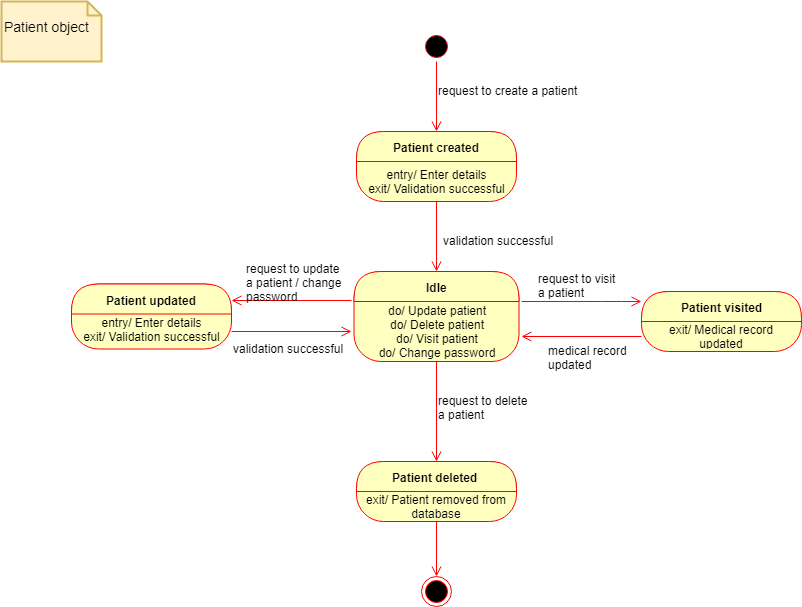

The diagram above was exported from draw.io. Its source (the exported page's mxGraphModel, read from the mxfile embedded in the PNG):
<mxGraphModel dx="872" dy="408" grid="1" gridSize="10" guides="1" tooltips="1" connect="1" arrows="1" fold="1" page="1" pageScale="1" pageWidth="850" pageHeight="1100" background="#ffffff" math="0" shadow="0">
  <root>
    <mxCell id="0" />
    <mxCell id="1" parent="0" />
    <mxCell id="2" value="&lt;font style=&quot;font-size: 14px&quot;&gt;&lt;br&gt;Patient object&lt;/font&gt;" style="shape=note;whiteSpace=wrap;html=1;size=14;verticalAlign=top;align=left;spacingTop=-6;strokeWidth=2;fillColor=#fff2cc;strokeColor=#d6b656;" vertex="1" parent="1">
      <mxGeometry x="10" y="10" width="100" height="60" as="geometry" />
    </mxCell>
    <mxCell id="3" value="" style="ellipse;html=1;shape=startState;fillColor=#000000;strokeColor=#ff0000;" vertex="1" parent="1">
      <mxGeometry x="430" y="40" width="30" height="30" as="geometry" />
    </mxCell>
    <mxCell id="4" value="" style="edgeStyle=orthogonalEdgeStyle;html=1;verticalAlign=bottom;endArrow=open;endSize=8;strokeColor=#ff0000;entryX=0.5;entryY=0;" edge="1" source="3" target="5" parent="1">
      <mxGeometry relative="1" as="geometry">
        <mxPoint x="445" y="130" as="targetPoint" />
      </mxGeometry>
    </mxCell>
    <mxCell id="5" value="Patient created" style="swimlane;html=1;fontStyle=1;align=center;verticalAlign=middle;childLayout=stackLayout;horizontal=1;startSize=30;horizontalStack=0;resizeParent=0;resizeLast=1;container=0;collapsible=0;rounded=1;arcSize=30;strokeColor=#ff0000;fillColor=#ffffc0;swimlaneFillColor=#ffffc0;" vertex="1" parent="1">
      <mxGeometry x="365" y="140" width="160" height="70" as="geometry" />
    </mxCell>
    <mxCell id="6" value="entry/ Enter details&lt;br&gt;exit/ Validation successful&lt;br&gt;" style="text;html=1;strokeColor=none;fillColor=none;align=center;verticalAlign=middle;spacingLeft=4;spacingRight=4;whiteSpace=wrap;overflow=hidden;rotatable=0;" vertex="1" parent="5">
      <mxGeometry y="30" width="160" height="40" as="geometry" />
    </mxCell>
    <mxCell id="7" value="Patient updated" style="swimlane;html=1;fontStyle=1;align=center;verticalAlign=middle;childLayout=stackLayout;horizontal=1;startSize=30;horizontalStack=0;resizeParent=0;resizeLast=1;container=0;collapsible=0;rounded=1;arcSize=30;strokeColor=#ff0000;fillColor=#ffffc0;swimlaneFillColor=#ffffc0;" vertex="1" parent="1">
      <mxGeometry x="80" y="292.5" width="160" height="65" as="geometry" />
    </mxCell>
    <mxCell id="8" value="entry/ Enter details&lt;br&gt;exit/ Validation successful&lt;br&gt;&lt;br&gt;" style="text;html=1;strokeColor=none;fillColor=none;align=center;verticalAlign=middle;spacingLeft=4;spacingRight=4;whiteSpace=wrap;overflow=hidden;rotatable=0;" vertex="1" parent="7">
      <mxGeometry y="30" width="160" height="35" as="geometry" />
    </mxCell>
    <mxCell id="9" value="Patient visited" style="swimlane;html=1;fontStyle=1;align=center;verticalAlign=middle;childLayout=stackLayout;horizontal=1;startSize=30;horizontalStack=0;resizeParent=0;resizeLast=1;container=0;collapsible=0;rounded=1;arcSize=30;strokeColor=#ff0000;fillColor=#ffffc0;swimlaneFillColor=#ffffc0;" vertex="1" parent="1">
      <mxGeometry x="650" y="300" width="160" height="60" as="geometry" />
    </mxCell>
    <mxCell id="10" value="exit/ Medical record updated&lt;br&gt;&lt;br&gt;" style="text;html=1;strokeColor=none;fillColor=none;align=center;verticalAlign=middle;spacingLeft=4;spacingRight=4;whiteSpace=wrap;overflow=hidden;rotatable=0;" vertex="1" parent="9">
      <mxGeometry y="30" width="160" height="30" as="geometry" />
    </mxCell>
    <mxCell id="11" value="" style="edgeStyle=orthogonalEdgeStyle;html=1;verticalAlign=bottom;endArrow=open;endSize=8;strokeColor=#ff0000;entryX=0.5;entryY=0;" edge="1" target="18" parent="1">
      <mxGeometry relative="1" as="geometry">
        <mxPoint x="445" y="460" as="targetPoint" />
        <mxPoint x="445" y="360" as="sourcePoint" />
      </mxGeometry>
    </mxCell>
    <mxCell id="12" value="" style="edgeStyle=orthogonalEdgeStyle;html=1;verticalAlign=bottom;endArrow=open;endSize=8;strokeColor=#ff0000;exitX=0.5;exitY=1;entryX=0.5;entryY=0;" edge="1" source="6" target="14" parent="1">
      <mxGeometry relative="1" as="geometry">
        <mxPoint x="445" y="300" as="targetPoint" />
        <mxPoint x="455" y="310" as="sourcePoint" />
      </mxGeometry>
    </mxCell>
    <mxCell id="13" value="request to create a patient" style="text;html=1;resizable=0;points=[];autosize=1;align=left;verticalAlign=top;spacingTop=-4;" vertex="1" parent="1">
      <mxGeometry x="445" y="90" width="150" height="20" as="geometry" />
    </mxCell>
    <mxCell id="14" value="Idle" style="swimlane;html=1;fontStyle=1;align=center;verticalAlign=middle;childLayout=stackLayout;horizontal=1;startSize=30;horizontalStack=0;resizeParent=0;resizeLast=1;container=0;collapsible=0;rounded=1;arcSize=30;strokeColor=#ff0000;fillColor=#ffffc0;swimlaneFillColor=#ffffc0;" vertex="1" parent="1">
      <mxGeometry x="362.5" y="280" width="165" height="90" as="geometry" />
    </mxCell>
    <mxCell id="15" value="do/ Update patient&lt;br&gt;do/ Delete patient&lt;br&gt;do/ Visit patient&lt;br&gt;do/ Change password&lt;br&gt;" style="text;html=1;strokeColor=none;fillColor=none;align=center;verticalAlign=middle;spacingLeft=4;spacingRight=4;whiteSpace=wrap;overflow=hidden;rotatable=0;" vertex="1" parent="14">
      <mxGeometry y="30" width="165" height="60" as="geometry" />
    </mxCell>
    <mxCell id="16" value="" style="edgeStyle=orthogonalEdgeStyle;html=1;verticalAlign=bottom;endArrow=open;endSize=8;strokeColor=#ff0000;entryX=1;entryY=0.25;" edge="1" target="7" parent="1">
      <mxGeometry relative="1" as="geometry">
        <mxPoint x="455" y="470" as="targetPoint" />
        <mxPoint x="360" y="309" as="sourcePoint" />
      </mxGeometry>
    </mxCell>
    <mxCell id="17" value="" style="edgeStyle=orthogonalEdgeStyle;html=1;verticalAlign=bottom;endArrow=open;endSize=8;strokeColor=#ff0000;exitX=1;exitY=0.5;" edge="1" source="8" parent="1">
      <mxGeometry relative="1" as="geometry">
        <mxPoint x="360" y="340" as="targetPoint" />
        <mxPoint x="373" y="310" as="sourcePoint" />
      </mxGeometry>
    </mxCell>
    <mxCell id="18" value="Patient deleted&amp;nbsp;" style="swimlane;html=1;fontStyle=1;align=center;verticalAlign=middle;childLayout=stackLayout;horizontal=1;startSize=30;horizontalStack=0;resizeParent=0;resizeLast=1;container=0;collapsible=0;rounded=1;arcSize=30;strokeColor=#ff0000;fillColor=#ffffc0;swimlaneFillColor=#ffffc0;" vertex="1" parent="1">
      <mxGeometry x="365" y="470" width="160" height="60" as="geometry" />
    </mxCell>
    <mxCell id="19" value="exit/ Patient removed from database&lt;br&gt;&lt;br&gt;" style="text;html=1;strokeColor=none;fillColor=none;align=center;verticalAlign=middle;spacingLeft=4;spacingRight=4;whiteSpace=wrap;overflow=hidden;rotatable=0;" vertex="1" parent="18">
      <mxGeometry y="30" width="160" height="30" as="geometry" />
    </mxCell>
    <mxCell id="20" value="" style="ellipse;html=1;shape=endState;fillColor=#000000;strokeColor=#ff0000;" vertex="1" parent="1">
      <mxGeometry x="430" y="585" width="30" height="30" as="geometry" />
    </mxCell>
    <mxCell id="21" value="" style="edgeStyle=orthogonalEdgeStyle;html=1;verticalAlign=bottom;endArrow=open;endSize=8;strokeColor=#ff0000;exitX=0.5;exitY=1;entryX=0.5;entryY=0;" edge="1" source="19" target="20" parent="1">
      <mxGeometry relative="1" as="geometry">
        <mxPoint x="449" y="572" as="targetPoint" />
        <mxPoint x="455" y="370" as="sourcePoint" />
      </mxGeometry>
    </mxCell>
    <mxCell id="22" value="" style="edgeStyle=orthogonalEdgeStyle;html=1;verticalAlign=bottom;endArrow=open;endSize=8;strokeColor=#ff0000;exitX=0;exitY=0.5;" edge="1" source="10" parent="1">
      <mxGeometry relative="1" as="geometry">
        <mxPoint x="530" y="345" as="targetPoint" />
        <mxPoint x="650" y="344.5" as="sourcePoint" />
      </mxGeometry>
    </mxCell>
    <mxCell id="23" value="" style="edgeStyle=orthogonalEdgeStyle;html=1;verticalAlign=bottom;endArrow=open;endSize=8;strokeColor=#ff0000;exitX=1;exitY=0.5;" edge="1" parent="1">
      <mxGeometry relative="1" as="geometry">
        <mxPoint x="650" y="310" as="targetPoint" />
        <mxPoint x="530" y="310" as="sourcePoint" />
        <Array as="points">
          <mxPoint x="620" y="310" />
          <mxPoint x="620" y="310" />
        </Array>
      </mxGeometry>
    </mxCell>
    <mxCell id="24" value="request to visit &lt;br&gt;a patient" style="text;html=1;resizable=0;points=[];autosize=1;align=left;verticalAlign=top;spacingTop=-4;" vertex="1" parent="1">
      <mxGeometry x="545" y="277.5" width="100" height="30" as="geometry" />
    </mxCell>
    <mxCell id="25" value="request to delete&lt;br&gt;a patient" style="text;html=1;resizable=0;points=[];autosize=1;align=left;verticalAlign=top;spacingTop=-4;" vertex="1" parent="1">
      <mxGeometry x="445" y="400" width="100" height="30" as="geometry" />
    </mxCell>
    <mxCell id="26" value="request to update&lt;br&gt;a patient / change &lt;br&gt;password&lt;br&gt;" style="text;html=1;resizable=0;points=[];autosize=1;align=left;verticalAlign=top;spacingTop=-4;" vertex="1" parent="1">
      <mxGeometry x="252.5" y="267.5" width="110" height="40" as="geometry" />
    </mxCell>
    <mxCell id="27" value="validation successful" style="text;html=1;resizable=0;points=[];autosize=1;align=left;verticalAlign=top;spacingTop=-4;" vertex="1" parent="1">
      <mxGeometry x="450" y="240" width="130" height="20" as="geometry" />
    </mxCell>
    <mxCell id="28" value="medical record &lt;br&gt;updated" style="text;html=1;resizable=0;points=[];autosize=1;align=left;verticalAlign=top;spacingTop=-4;" vertex="1" parent="1">
      <mxGeometry x="555" y="350" width="100" height="30" as="geometry" />
    </mxCell>
    <mxCell id="29" value="validation successful" style="text;html=1;resizable=0;points=[];autosize=1;align=left;verticalAlign=top;spacingTop=-4;" vertex="1" parent="1">
      <mxGeometry x="240" y="347.5" width="130" height="20" as="geometry" />
    </mxCell>
  </root>
</mxGraphModel>